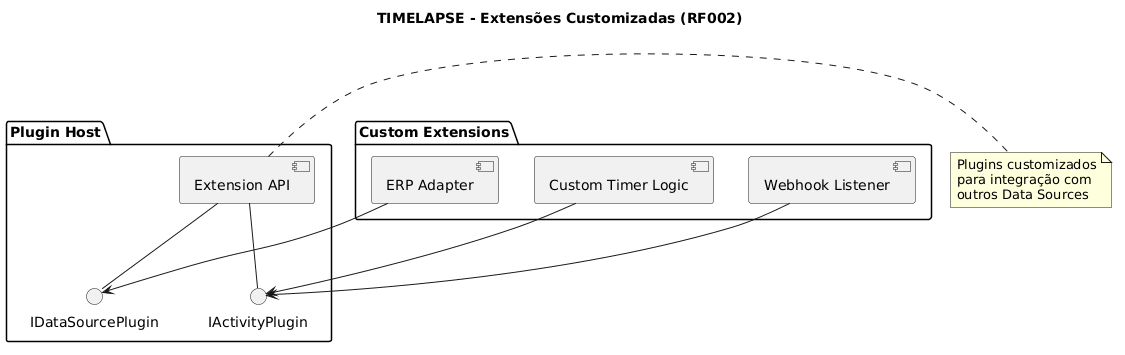

The diagram above was rendered by PlantUML. Its source (embedded in the PNG):
@startuml
title TIMELAPSE - Extensões Customizadas (RF002)
package "Plugin Host" {
    component [Extension API] as ExtAPI
    interface "IDataSourcePlugin" as IDS
    interface "IActivityPlugin" as IAct
}

package "Custom Extensions" {
    [ERP Adapter] --> IDS
    [Custom Timer Logic] --> IAct
    [Webhook Listener] --> IAct
}

ExtAPI -- IDS
ExtAPI -- IAct
note right of ExtAPI
  Plugins customizados
  para integração com
  outros Data Sources
end note
@enduml